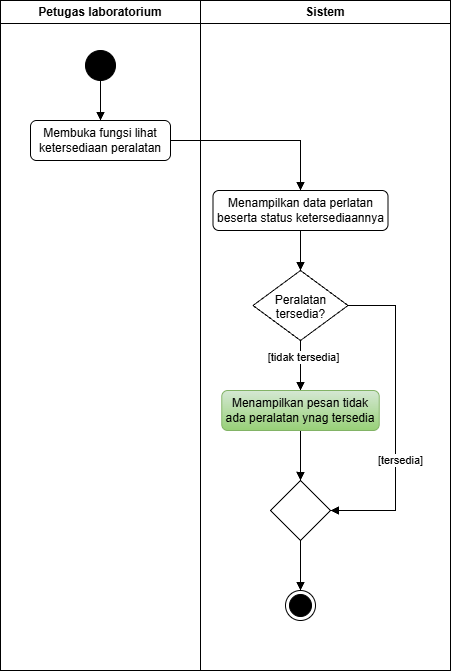

The diagram above was exported from draw.io. Its source (the exported page's mxGraphModel, read from the mxfile embedded in the PNG):
<mxGraphModel dx="1209" dy="705" grid="1" gridSize="10" guides="1" tooltips="1" connect="1" arrows="1" fold="1" page="1" pageScale="1" pageWidth="1169" pageHeight="827" math="0" shadow="0">
  <root>
    <mxCell id="0" />
    <mxCell id="1" parent="0" />
    <mxCell id="pXVSwMzJfodjYrGH8bBI-1" parent="1" style="swimlane;whiteSpace=wrap;html=1;" value="Petugas laboratorium" vertex="1">
      <mxGeometry height="670" width="200" x="340" y="60" as="geometry" />
    </mxCell>
    <mxCell id="pXVSwMzJfodjYrGH8bBI-2" parent="pXVSwMzJfodjYrGH8bBI-1" style="rounded=1;whiteSpace=wrap;html=1;roundedPerimeter=1;" value="Membuka fungsi lihat ketersediaan peralatan" vertex="1">
      <mxGeometry height="40" width="140" x="30" y="120" as="geometry" />
    </mxCell>
    <mxCell id="pXVSwMzJfodjYrGH8bBI-3" edge="1" parent="pXVSwMzJfodjYrGH8bBI-1" source="pXVSwMzJfodjYrGH8bBI-4" style="edgeStyle=orthogonalEdgeStyle;rounded=0;orthogonalLoop=1;jettySize=auto;html=1;entryX=0.5;entryY=0;entryDx=0;entryDy=0;endArrow=block;endFill=1;" target="pXVSwMzJfodjYrGH8bBI-2">
      <mxGeometry relative="1" as="geometry" />
    </mxCell>
    <mxCell id="pXVSwMzJfodjYrGH8bBI-4" parent="pXVSwMzJfodjYrGH8bBI-1" style="ellipse;fillColor=strokeColor;html=1;" value="" vertex="1">
      <mxGeometry height="30" width="30" x="85" y="50" as="geometry" />
    </mxCell>
    <mxCell id="pXVSwMzJfodjYrGH8bBI-5" parent="1" style="swimlane;whiteSpace=wrap;html=1;" value="Sistem" vertex="1">
      <mxGeometry height="670" width="250" x="540" y="60" as="geometry" />
    </mxCell>
    <mxCell id="pXVSwMzJfodjYrGH8bBI-6" edge="1" parent="pXVSwMzJfodjYrGH8bBI-5" source="pXVSwMzJfodjYrGH8bBI-9" style="edgeStyle=orthogonalEdgeStyle;rounded=0;orthogonalLoop=1;jettySize=auto;html=1;entryX=0.5;entryY=0;entryDx=0;entryDy=0;endArrow=block;endFill=1;" target="pXVSwMzJfodjYrGH8bBI-12">
      <mxGeometry relative="1" as="geometry" />
    </mxCell>
    <mxCell id="pXVSwMzJfodjYrGH8bBI-7" edge="1" parent="pXVSwMzJfodjYrGH8bBI-5" source="pXVSwMzJfodjYrGH8bBI-12" style="edgeStyle=orthogonalEdgeStyle;rounded=0;orthogonalLoop=1;jettySize=auto;html=1;entryX=1;entryY=0.5;entryDx=0;entryDy=0;libavoidRouting=1;exitX=1;exitY=0.5;exitDx=0;exitDy=0;endArrow=block;endFill=1;" target="pXVSwMzJfodjYrGH8bBI-15">
      <mxGeometry relative="1" x="-0.3858" as="geometry">
        <Array as="points">
          <mxPoint x="195" y="305" />
          <mxPoint x="195" y="510" />
        </Array>
        <mxPoint x="220" y="470" as="targetPoint" />
      </mxGeometry>
    </mxCell>
    <mxCell id="pXVSwMzJfodjYrGH8bBI-8" connectable="0" parent="pXVSwMzJfodjYrGH8bBI-7" style="edgeLabel;html=1;align=center;verticalAlign=middle;resizable=0;points=[];" value="[tersedia]" vertex="1">
      <mxGeometry relative="1" x="0.2713" y="4" as="geometry">
        <mxPoint as="offset" />
      </mxGeometry>
    </mxCell>
    <mxCell id="pXVSwMzJfodjYrGH8bBI-9" parent="pXVSwMzJfodjYrGH8bBI-5" style="rounded=1;whiteSpace=wrap;html=1;roundedPerimeter=1;" value="Menampilkan data perlatan beserta status ketersediaannya" vertex="1">
      <mxGeometry height="40" width="175" x="12.5" y="190" as="geometry" />
    </mxCell>
    <mxCell id="pXVSwMzJfodjYrGH8bBI-10" edge="1" parent="pXVSwMzJfodjYrGH8bBI-5" source="pXVSwMzJfodjYrGH8bBI-12" style="edgeStyle=orthogonalEdgeStyle;rounded=0;orthogonalLoop=1;jettySize=auto;html=1;entryX=0.5;entryY=0;entryDx=0;entryDy=0;endArrow=block;endFill=1;" target="pXVSwMzJfodjYrGH8bBI-14">
      <mxGeometry relative="1" as="geometry" />
    </mxCell>
    <mxCell id="pXVSwMzJfodjYrGH8bBI-11" connectable="0" parent="pXVSwMzJfodjYrGH8bBI-10" style="edgeLabel;html=1;align=center;verticalAlign=middle;resizable=0;points=[];" value="[tidak tersedia]" vertex="1">
      <mxGeometry relative="1" x="-0.3525" y="2" as="geometry">
        <mxPoint as="offset" />
      </mxGeometry>
    </mxCell>
    <mxCell id="pXVSwMzJfodjYrGH8bBI-12" parent="pXVSwMzJfodjYrGH8bBI-5" style="rhombus;whiteSpace=wrap;html=1;shapeInside=1;" value="Peralatan tersedia?" vertex="1">
      <mxGeometry height="70" width="95" x="52.5" y="270" as="geometry" />
    </mxCell>
    <mxCell id="pXVSwMzJfodjYrGH8bBI-13" edge="1" parent="pXVSwMzJfodjYrGH8bBI-5" source="pXVSwMzJfodjYrGH8bBI-14" style="edgeStyle=orthogonalEdgeStyle;rounded=0;orthogonalLoop=1;jettySize=auto;html=1;endArrow=block;endFill=1;">
      <mxGeometry relative="1" x="0.4" as="geometry">
        <mxPoint x="100" y="480" as="targetPoint" />
      </mxGeometry>
    </mxCell>
    <mxCell id="pXVSwMzJfodjYrGH8bBI-14" parent="pXVSwMzJfodjYrGH8bBI-5" style="rounded=1;whiteSpace=wrap;html=1;roundedPerimeter=1;fillColor=#d5e8d4;gradientColor=#97d077;strokeColor=#82b366;" value="Menampilkan pesan tidak ada peralatan ynag tersedia" vertex="1">
      <mxGeometry height="40" width="157.5" x="21.25" y="390" as="geometry" />
    </mxCell>
    <mxCell id="pXVSwMzJfodjYrGH8bBI-15" parent="pXVSwMzJfodjYrGH8bBI-5" style="rhombus;whiteSpace=wrap;html=1;shapeInside=1;" value="&lt;div&gt;&lt;br/&gt;&lt;/div&gt;" vertex="1">
      <mxGeometry height="60" width="60" x="70" y="480" as="geometry" />
    </mxCell>
    <mxCell id="pXVSwMzJfodjYrGH8bBI-16" edge="1" parent="1" source="pXVSwMzJfodjYrGH8bBI-2" style="edgeStyle=orthogonalEdgeStyle;rounded=0;orthogonalLoop=1;jettySize=auto;html=1;entryX=0.5;entryY=0;entryDx=0;entryDy=0;endArrow=block;endFill=1;" target="pXVSwMzJfodjYrGH8bBI-9">
      <mxGeometry relative="1" as="geometry" />
    </mxCell>
    <mxCell id="pXVSwMzJfodjYrGH8bBI-17" parent="1" style="ellipse;html=1;shape=endState;fillColor=strokeColor;" value="" vertex="1">
      <mxGeometry height="30" width="30" x="625" y="650" as="geometry" />
    </mxCell>
    <mxCell id="pXVSwMzJfodjYrGH8bBI-18" edge="1" parent="1" source="pXVSwMzJfodjYrGH8bBI-15" style="edgeStyle=orthogonalEdgeStyle;rounded=0;orthogonalLoop=1;jettySize=auto;html=1;entryX=0.5;entryY=0;entryDx=0;entryDy=0;endArrow=block;endFill=1;" target="pXVSwMzJfodjYrGH8bBI-17">
      <mxGeometry relative="1" as="geometry" />
    </mxCell>
  </root>
</mxGraphModel>